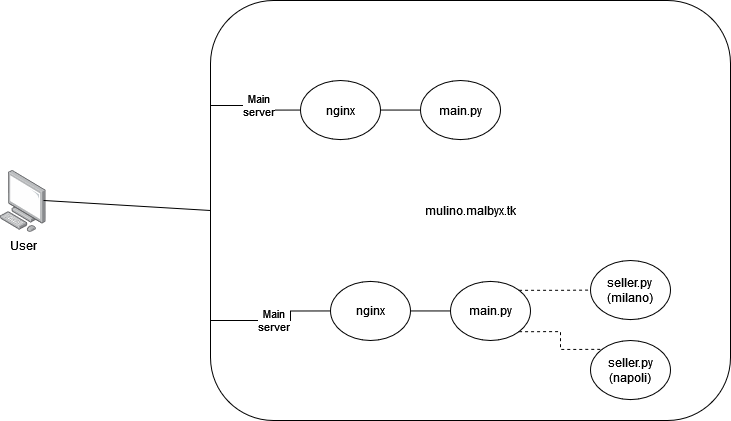

The diagram above was exported from draw.io. Its source (the exported page's mxGraphModel, read from the mxfile embedded in the PNG):
<mxGraphModel dx="868" dy="432" grid="1" gridSize="10" guides="1" tooltips="1" connect="1" arrows="1" fold="1" page="1" pageScale="1" pageWidth="1169" pageHeight="827" math="0" shadow="0">
  <root>
    <mxCell id="0" />
    <mxCell id="1" parent="0" />
    <mxCell id="3i841vpVy-LOcAqJMNff-4" value="User" style="points=[];aspect=fixed;html=1;align=center;shadow=0;dashed=0;image;image=img/lib/allied_telesis/computer_and_terminals/Personal_Computer.svg;" vertex="1" parent="1">
      <mxGeometry x="180" y="210" width="45.6" height="61.800000000000004" as="geometry" />
    </mxCell>
    <mxCell id="3i841vpVy-LOcAqJMNff-7" value="mulino.malbyx.tk" style="rounded=1;whiteSpace=wrap;html=1;" vertex="1" parent="1">
      <mxGeometry x="390" y="40" width="520" height="420" as="geometry" />
    </mxCell>
    <mxCell id="3i841vpVy-LOcAqJMNff-8" value="" style="endArrow=none;html=1;rounded=0;entryX=0.943;entryY=0.485;entryDx=0;entryDy=0;entryPerimeter=0;exitX=0;exitY=0.5;exitDx=0;exitDy=0;" edge="1" parent="1" source="3i841vpVy-LOcAqJMNff-7" target="3i841vpVy-LOcAqJMNff-4">
      <mxGeometry width="50" height="50" relative="1" as="geometry">
        <mxPoint x="430" y="340" as="sourcePoint" />
        <mxPoint x="480" y="290" as="targetPoint" />
      </mxGeometry>
    </mxCell>
    <mxCell id="3i841vpVy-LOcAqJMNff-18" value="&lt;div&gt;Main&lt;/div&gt;&lt;div&gt;server&lt;br&gt;&lt;/div&gt;" style="edgeStyle=orthogonalEdgeStyle;rounded=0;orthogonalLoop=1;jettySize=auto;html=1;exitX=0;exitY=0.5;exitDx=0;exitDy=0;entryX=0;entryY=0.25;entryDx=0;entryDy=0;endArrow=none;endFill=0;" edge="1" parent="1" source="3i841vpVy-LOcAqJMNff-11" target="3i841vpVy-LOcAqJMNff-7">
      <mxGeometry relative="1" as="geometry">
        <Array as="points">
          <mxPoint x="440" y="150" />
          <mxPoint x="440" y="145" />
        </Array>
      </mxGeometry>
    </mxCell>
    <mxCell id="3i841vpVy-LOcAqJMNff-19" style="edgeStyle=orthogonalEdgeStyle;rounded=0;orthogonalLoop=1;jettySize=auto;html=1;exitX=1;exitY=0.5;exitDx=0;exitDy=0;entryX=0;entryY=0.5;entryDx=0;entryDy=0;endArrow=none;endFill=0;startArrow=none;startFill=0;" edge="1" parent="1" source="3i841vpVy-LOcAqJMNff-11" target="3i841vpVy-LOcAqJMNff-13">
      <mxGeometry relative="1" as="geometry" />
    </mxCell>
    <mxCell id="3i841vpVy-LOcAqJMNff-11" value="nginx" style="ellipse;whiteSpace=wrap;html=1;" vertex="1" parent="1">
      <mxGeometry x="480" y="120" width="80" height="59.1" as="geometry" />
    </mxCell>
    <mxCell id="3i841vpVy-LOcAqJMNff-13" value="main.py" style="ellipse;whiteSpace=wrap;html=1;" vertex="1" parent="1">
      <mxGeometry x="600" y="120" width="80" height="59.1" as="geometry" />
    </mxCell>
    <mxCell id="3i841vpVy-LOcAqJMNff-14" value="&lt;div&gt;seller.py&lt;/div&gt;&lt;div&gt;(milano)&lt;br&gt;&lt;/div&gt;" style="ellipse;whiteSpace=wrap;html=1;" vertex="1" parent="1">
      <mxGeometry x="770" y="300" width="80" height="59.1" as="geometry" />
    </mxCell>
    <mxCell id="3i841vpVy-LOcAqJMNff-15" value="&lt;div&gt;seller.py&lt;/div&gt;&lt;div&gt;(napoli)&lt;br&gt;&lt;/div&gt;" style="ellipse;whiteSpace=wrap;html=1;" vertex="1" parent="1">
      <mxGeometry x="770" y="380" width="80" height="59.1" as="geometry" />
    </mxCell>
    <mxCell id="3i841vpVy-LOcAqJMNff-24" style="edgeStyle=orthogonalEdgeStyle;rounded=0;orthogonalLoop=1;jettySize=auto;html=1;exitX=1;exitY=0;exitDx=0;exitDy=0;entryX=0;entryY=0.5;entryDx=0;entryDy=0;startArrow=none;startFill=0;endArrow=none;endFill=0;dashed=1;" edge="1" parent="1" source="3i841vpVy-LOcAqJMNff-20" target="3i841vpVy-LOcAqJMNff-14">
      <mxGeometry relative="1" as="geometry" />
    </mxCell>
    <mxCell id="3i841vpVy-LOcAqJMNff-25" style="edgeStyle=orthogonalEdgeStyle;rounded=0;orthogonalLoop=1;jettySize=auto;html=1;exitX=1;exitY=1;exitDx=0;exitDy=0;entryX=0;entryY=0;entryDx=0;entryDy=0;startArrow=none;startFill=0;endArrow=none;endFill=0;dashed=1;" edge="1" parent="1" source="3i841vpVy-LOcAqJMNff-20" target="3i841vpVy-LOcAqJMNff-15">
      <mxGeometry relative="1" as="geometry" />
    </mxCell>
    <mxCell id="3i841vpVy-LOcAqJMNff-20" value="main.py" style="ellipse;whiteSpace=wrap;html=1;" vertex="1" parent="1">
      <mxGeometry x="630" y="320.9" width="80" height="59.1" as="geometry" />
    </mxCell>
    <mxCell id="3i841vpVy-LOcAqJMNff-21" style="edgeStyle=orthogonalEdgeStyle;rounded=0;orthogonalLoop=1;jettySize=auto;html=1;exitX=1;exitY=0.5;exitDx=0;exitDy=0;entryX=0;entryY=0.5;entryDx=0;entryDy=0;endArrow=none;endFill=0;startArrow=none;startFill=0;" edge="1" source="3i841vpVy-LOcAqJMNff-22" target="3i841vpVy-LOcAqJMNff-20" parent="1">
      <mxGeometry relative="1" as="geometry" />
    </mxCell>
    <mxCell id="3i841vpVy-LOcAqJMNff-22" value="nginx" style="ellipse;whiteSpace=wrap;html=1;" vertex="1" parent="1">
      <mxGeometry x="510" y="320.9" width="80" height="59.1" as="geometry" />
    </mxCell>
    <mxCell id="3i841vpVy-LOcAqJMNff-23" value="&lt;div&gt;Main&lt;/div&gt;&lt;div&gt;server&lt;br&gt;&lt;/div&gt;" style="edgeStyle=orthogonalEdgeStyle;rounded=0;orthogonalLoop=1;jettySize=auto;html=1;exitX=0;exitY=0.5;exitDx=0;exitDy=0;entryX=0;entryY=0.75;entryDx=0;entryDy=0;endArrow=none;endFill=0;" edge="1" source="3i841vpVy-LOcAqJMNff-22" parent="1" target="3i841vpVy-LOcAqJMNff-7">
      <mxGeometry relative="1" as="geometry">
        <mxPoint x="420" y="345.9" as="targetPoint" />
        <Array as="points">
          <mxPoint x="470" y="350" />
          <mxPoint x="470" y="360" />
          <mxPoint x="390" y="360" />
        </Array>
      </mxGeometry>
    </mxCell>
  </root>
</mxGraphModel>